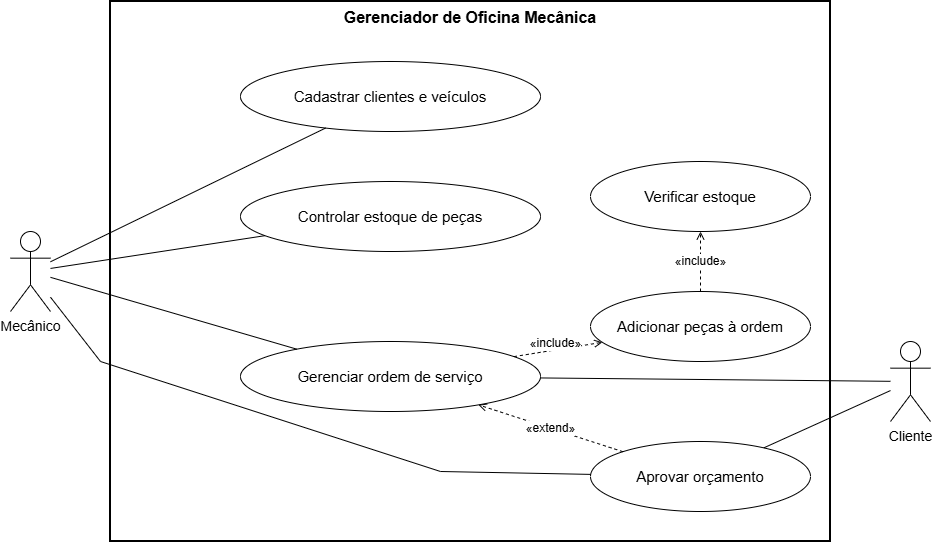

The diagram above was exported from draw.io. Its source (the exported page's mxGraphModel, read from the mxfile embedded in the PNG):
<mxGraphModel dx="1287" dy="582" grid="1" gridSize="10" guides="1" tooltips="1" connect="1" arrows="1" fold="1" page="1" pageScale="1" pageWidth="1000" pageHeight="600" background="light-dark(#ffffff, #121212)" math="0" shadow="0">
  <root>
    <mxCell id="0" />
    <mxCell id="1" parent="0" />
    <mxCell id="sys" parent="1" style="rounded=0;whiteSpace=wrap;html=1;verticalAlign=top;align=center;fontStyle=1;fontSize=16;fillColor=none;strokeWidth=2;" value="Gerenciador de Oficina Mecânica" vertex="1">
      <mxGeometry height="540" width="720" x="140" y="40" as="geometry" />
    </mxCell>
    <mxCell id="mec" parent="1" style="shape=umlActor;verticalLabelPosition=bottom;verticalAlign=top;html=1;outlineConnect=0;fontSize=14;" value="Mecânico" vertex="1">
      <mxGeometry height="80" width="40" x="40" y="270" as="geometry" />
    </mxCell>
    <mxCell id="cli" parent="1" style="shape=umlActor;verticalLabelPosition=bottom;verticalAlign=top;html=1;outlineConnect=0;fontSize=14;" value="Cliente" vertex="1">
      <mxGeometry height="80" width="40" x="920" y="380" as="geometry" />
    </mxCell>
    <mxCell id="uc01" parent="1" style="ellipse;whiteSpace=wrap;html=1;fontSize=15;" value="Cadastrar clientes e veículos" vertex="1">
      <mxGeometry height="70" width="300" x="270" y="100" as="geometry" />
    </mxCell>
    <mxCell id="uc02" parent="1" style="ellipse;whiteSpace=wrap;html=1;fontSize=15;" value="Controlar estoque de peças" vertex="1">
      <mxGeometry height="70" width="300" x="270" y="220" as="geometry" />
    </mxCell>
    <mxCell id="uc03" parent="1" style="ellipse;whiteSpace=wrap;html=1;fontSize=15;" value="Gerenciar ordem de serviço" vertex="1">
      <mxGeometry height="70" width="300" x="270" y="380" as="geometry" />
    </mxCell>
    <mxCell id="uc04" parent="1" style="ellipse;whiteSpace=wrap;html=1;fontSize=15;" value="Verificar estoque" vertex="1">
      <mxGeometry height="70" width="220" x="620" y="200" as="geometry" />
    </mxCell>
    <mxCell id="uc06" parent="1" style="ellipse;whiteSpace=wrap;html=1;fontSize=15;" value="Adicionar peças à ordem" vertex="1">
      <mxGeometry height="70" width="220" x="620" y="330" as="geometry" />
    </mxCell>
    <mxCell id="uc05" parent="1" style="ellipse;whiteSpace=wrap;html=1;fontSize=15;" value="Aprovar orçamento" vertex="1">
      <mxGeometry height="70" width="220" x="620" y="480" as="geometry" />
    </mxCell>
    <mxCell id="am1" edge="1" parent="1" source="mec" style="endArrow=none;html=1;rounded=0;" target="uc01">
      <mxGeometry relative="1" as="geometry" />
    </mxCell>
    <mxCell id="am2" edge="1" parent="1" source="mec" style="endArrow=none;html=1;rounded=0;" target="uc02">
      <mxGeometry relative="1" as="geometry" />
    </mxCell>
    <mxCell id="am3" edge="1" parent="1" source="mec" style="endArrow=none;html=1;rounded=0;" target="uc03">
      <mxGeometry relative="1" as="geometry" />
    </mxCell>
    <mxCell id="ac5" edge="1" parent="1" source="cli" style="endArrow=none;html=1;rounded=0;" target="uc05">
      <mxGeometry relative="1" as="geometry" />
    </mxCell>
    <mxCell id="i1" edge="1" parent="1" source="uc03" style="endArrow=open;endFill=0;dashed=1;html=1;rounded=0;fontSize=12;labelBackgroundColor=#ffffff;" target="uc06" value="«include»">
      <mxGeometry relative="1" x="-0.0427" y="6" as="geometry">
        <mxPoint as="offset" />
      </mxGeometry>
    </mxCell>
    <mxCell id="i2" edge="1" parent="1" source="uc06" style="endArrow=open;endFill=0;dashed=1;html=1;rounded=0;fontSize=12;labelBackgroundColor=#ffffff;" target="uc04" value="«include»">
      <mxGeometry relative="1" as="geometry" />
    </mxCell>
    <mxCell id="e1" edge="1" parent="1" source="uc05" style="endArrow=open;endFill=0;dashed=1;html=1;rounded=0;fontSize=12;labelBackgroundColor=#ffffff;" target="uc03" value="«extend»">
      <mxGeometry relative="1" as="geometry" />
    </mxCell>
    <mxCell id="am5" edge="1" parent="1" source="mec" style="endArrow=none;html=1;rounded=0;" target="uc05">
      <mxGeometry relative="1" as="geometry">
        <Array as="points">
          <mxPoint x="130" y="400" />
          <mxPoint x="470" y="510" />
        </Array>
      </mxGeometry>
    </mxCell>
    <mxCell id="ac3" edge="1" parent="1" source="cli" style="endArrow=none;html=1;rounded=0;" target="uc03">
      <mxGeometry relative="1" as="geometry" />
    </mxCell>
  </root>
</mxGraphModel>